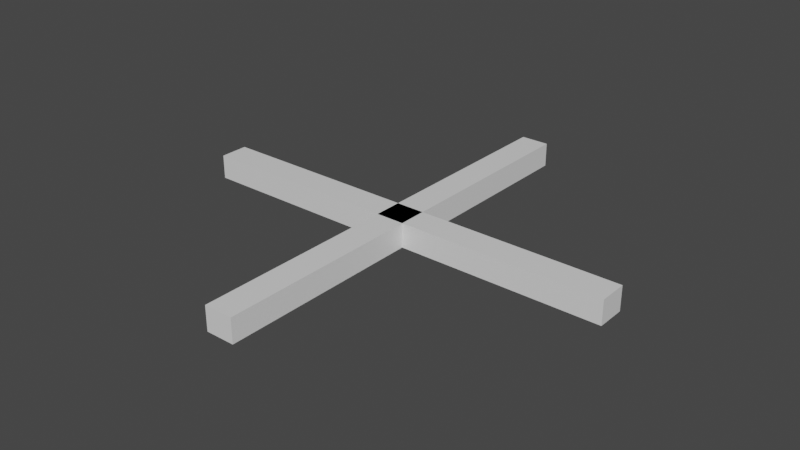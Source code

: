 # Source: x.blend  (saved by Blender 2.91.10; exported with 4.5.12 LTS)
import bpy
from mathutils import Matrix  # noqa: F401  (used for matrix-valued properties, if any)

bpy.ops.wm.read_factory_settings(use_empty=True)
scene = bpy.context.scene
scene.name = 'Scene'

# ---- collections
col_collection = bpy.data.collections.new('Collection'); scene.collection.children.link(col_collection)

# ---- materials (node trees are filled in below, after node groups)
mat_material = bpy.data.materials.new('Material')
mat_material.alpha_threshold = 0.0
mat_material.use_transparent_shadow = False
mat_material.line_color = (0.0, 0.0, 0.0, 1.0)
mat_material_001 = bpy.data.materials.new('Material.001')
mat_material_001.alpha_threshold = 0.0
mat_material_001.use_transparent_shadow = False
mat_material_001.line_color = (0.0, 0.0, 0.0, 1.0)

# ---- material node trees
mat_material.use_nodes = True; mat_material.node_tree.nodes.clear()
_N = mat_material.node_tree.nodes; _L = mat_material.node_tree.links
n0 = _N.new('ShaderNodeOutputMaterial'); n0.name = 'Material Output'; n0.location = (300, 300)
n1 = _N.new('ShaderNodeBsdfPrincipled'); n1.name = 'Principled BSDF'; n1.location = (10, 300)
n1.distribution = 'GGX'
n1.subsurface_method = 'BURLEY'
n1.inputs[2].default_value = 0.4
n1.inputs[3].default_value = 1.45
n1.inputs[27].default_value = (0.0, 0.0, 0.0, 1.0)
n1.inputs[28].default_value = 1.0
_L.new(n1.outputs[0], n0.inputs[0])
n0.is_active_output = True
mat_material_001.use_nodes = True; mat_material_001.node_tree.nodes.clear()
_N = mat_material_001.node_tree.nodes; _L = mat_material_001.node_tree.links
n0 = _N.new('ShaderNodeOutputMaterial'); n0.name = 'Material Output'; n0.location = (300, 300)
n1 = _N.new('ShaderNodeBsdfPrincipled'); n1.name = 'Principled BSDF'; n1.location = (10, 300)
n1.distribution = 'GGX'
n1.subsurface_method = 'BURLEY'
n1.inputs[2].default_value = 0.4
n1.inputs[3].default_value = 1.45
n1.inputs[27].default_value = (0.0, 0.0, 0.0, 1.0)
n1.inputs[28].default_value = 1.0
_L.new(n1.outputs[0], n0.inputs[0])
n0.is_active_output = True

# ---- world
world_world = bpy.data.worlds.new('World'); scene.world = world_world
world_world.use_nodes = True; world_world.node_tree.nodes.clear()
_N = world_world.node_tree.nodes; _L = world_world.node_tree.links
n0 = _N.new('ShaderNodeOutputWorld'); n0.name = 'World Output'; n0.location = (300, 300)
n1 = _N.new('ShaderNodeBackground'); n1.name = 'Background'; n1.location = (10, 300)
n1.inputs[0].default_value = (0.05088, 0.05088, 0.05088, 1.0)
_L.new(n1.outputs[0], n0.inputs[0])
n0.is_active_output = True
world_world.color = (0.05088, 0.05088, 0.05088)
world_world.use_sun_shadow = False
world_world.sun_shadow_jitter_overblur = 0.0

# ---- meshes
me_cube = bpy.data.meshes.new('Cube')
me_cube.from_pydata([(1.0, 1.0, 1.0), (1.0, 1.0, -1.0), (1.0, -1.0, 1.0), (1.0, -1.0, -1.0), (-1.0, 1.0, 1.0), (-1.0, 1.0, -1.0), (-1.0, -1.0, 1.0), (-1.0, -1.0, -1.0)], [], [(0, 4, 6, 2), (3, 2, 6, 7), (7, 6, 4, 5), (5, 1, 3, 7), (1, 0, 2, 3), (5, 4, 0, 1)])
_uv = me_cube.uv_layers.new(name='UVMap')
_uv.uv.foreach_set('vector', [0.625, 0.5, 0.875, 0.5, 0.875, 0.75, 0.625, 0.75, 0.375, 0.75, 0.625, 0.75, 0.625, 1.0, 0.375, 1.0, 0.375, 0.0, 0.625, 0.0, 0.625, 0.25, 0.375, 0.25, 0.125, 0.5, 0.375, 0.5, 0.375, 0.75, 0.125, 0.75, 0.375, 0.5, 0.625, 0.5, 0.625, 0.75, 0.375, 0.75, 0.375, 0.25, 0.625, 0.25, 0.625, 0.5, 0.375, 0.5])
me_cube.materials.append(mat_material)
me_cube.use_remesh_preserve_volume = False
me_cube.use_remesh_preserve_attributes = False
me_cube.use_mirror_vertex_groups = False
me_cube.update()
me_cube_001 = bpy.data.meshes.new('Cube.001')
me_cube_001.from_pydata([(1.0, 1.0, 1.0), (1.0, 1.0, -1.0), (1.0, -1.0, 1.0), (1.0, -1.0, -1.0), (-1.0, 1.0, 1.0), (-1.0, 1.0, -1.0), (-1.0, -1.0, 1.0), (-1.0, -1.0, -1.0)], [], [(0, 4, 6, 2), (3, 2, 6, 7), (7, 6, 4, 5), (5, 1, 3, 7), (1, 0, 2, 3), (5, 4, 0, 1)])
_uv = me_cube_001.uv_layers.new(name='UVMap')
_uv.uv.foreach_set('vector', [0.625, 0.5, 0.875, 0.5, 0.875, 0.75, 0.625, 0.75, 0.375, 0.75, 0.625, 0.75, 0.625, 1.0, 0.375, 1.0, 0.375, 0.0, 0.625, 0.0, 0.625, 0.25, 0.375, 0.25, 0.125, 0.5, 0.375, 0.5, 0.375, 0.75, 0.125, 0.75, 0.375, 0.5, 0.625, 0.5, 0.625, 0.75, 0.375, 0.75, 0.375, 0.25, 0.625, 0.25, 0.625, 0.5, 0.375, 0.5])
me_cube_001.materials.append(mat_material_001)
me_cube_001.use_remesh_preserve_volume = False
me_cube_001.use_remesh_preserve_attributes = False
me_cube_001.use_mirror_vertex_groups = False
me_cube_001.update()

# ---- objects
ob_cube = bpy.data.objects.new('Cube', me_cube)
ob_cube_001 = bpy.data.objects.new('Cube.001', me_cube_001)

# ---- transforms, parenting, visibility, modifiers, constraints
ob_cube.location = (5.251, -3.686, 0.01652)
ob_cube.scale = (1.502, 0.09892, 0.08344)
ob_cube.lock_rotations_4d = False
ob_cube.empty_display_type = 'ARROWS'
ob_cube.lineart.crease_threshold = 0.0
ob_cube_001.location = (5.251, -3.686, 0.01652)
ob_cube_001.rotation_euler = (0.0, -0.0, -1.568)
ob_cube_001.scale = (1.502, 0.09892, 0.08344)
ob_cube_001.lock_rotations_4d = False
ob_cube_001.empty_display_type = 'ARROWS'
ob_cube_001.lineart.crease_threshold = 0.0

# ---- collection membership
col_collection.objects.link(ob_cube)
col_collection.objects.link(ob_cube_001)

# ---- scene / render settings (as saved in the file)
scene.frame_start = 1; scene.frame_end = 250; scene.frame_set(1)
scene.render.engine = 'BLENDER_EEVEE_NEXT'
scene.cycles.use_denoising = False
scene.cycles.samples = 128
scene.cycles.sampling_pattern = 'TABULATED_SOBOL'
scene.cycles.use_adaptive_sampling = False
scene.cycles.use_light_tree = False
scene.view_settings.view_transform = 'Filmic'
bpy.context.view_layer.update()

# ---- added for rendering (the .blend has no active camera and no usable light): camera, sun
cam_auto = bpy.data.cameras.new('AutoCamera')
cam_auto.lens = 50.0
cam_auto.sensor_width = 36.0
cam_auto.clip_end = 1000.0
ob_auto_camera = bpy.data.objects.new('AutoCamera', cam_auto)
scene.collection.objects.link(ob_auto_camera)
ob_auto_camera.location = (9.18513, -8.40779, 3.16409)
ob_auto_camera.rotation_euler = (1.09748, -7.21219e-08, 0.694738)
scene.camera = ob_auto_camera
light_auto_sun = bpy.data.lights.new('AutoSun', 'SUN')
light_auto_sun.energy = 3.0
light_auto_sun.angle = 0.0523599
ob_auto_sun = bpy.data.objects.new('AutoSun', light_auto_sun)
scene.collection.objects.link(ob_auto_sun)
ob_auto_sun.rotation_euler = (0.872665, 0.174533, 0.523599)
bpy.context.view_layer.update()
